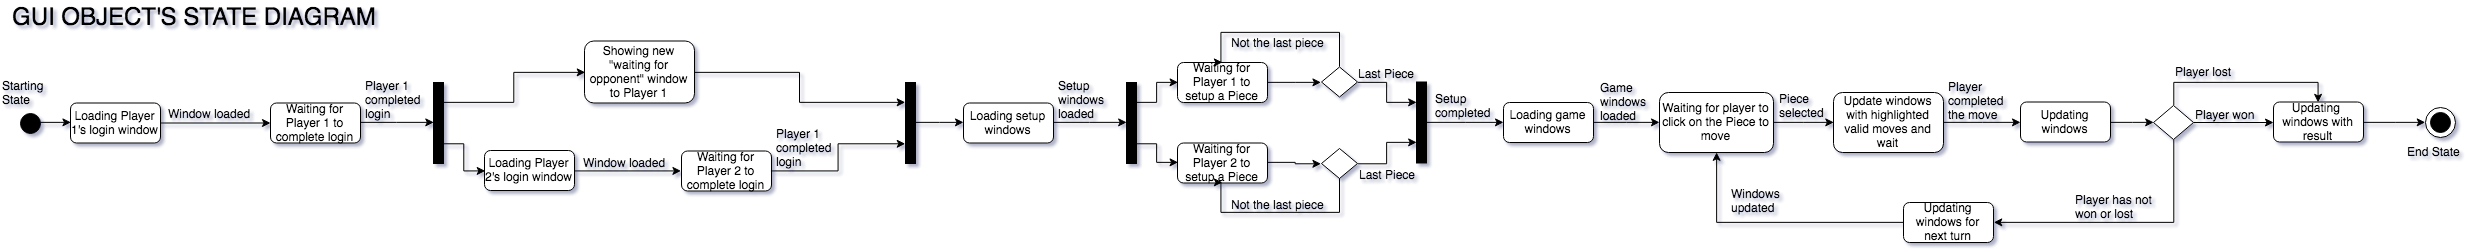

The diagram above was exported from draw.io. Its source (the exported page's mxGraphModel, read from the mxfile embedded in the PNG):
<mxGraphModel dx="1211" dy="503" grid="1" gridSize="10" guides="1" tooltips="1" connect="1" arrows="1" fold="1" page="1" pageScale="1" pageWidth="850" pageHeight="1100" background="#ffffff" math="0" shadow="0">
  <root>
    <mxCell id="0" />
    <mxCell id="1" parent="0" />
    <mxCell id="148" value="" style="edgeStyle=orthogonalEdgeStyle;rounded=0;html=1;jettySize=auto;orthogonalLoop=1;entryX=0;entryY=0.5;" edge="1" parent="1" source="2" target="149">
      <mxGeometry relative="1" as="geometry">
        <mxPoint x="170" y="420.5" as="targetPoint" />
      </mxGeometry>
    </mxCell>
    <mxCell id="2" value="" style="ellipse;whiteSpace=wrap;html=1;aspect=fixed;fillColor=#000000;" vertex="1" parent="1">
      <mxGeometry x="70" y="410.5" width="20" height="20" as="geometry" />
    </mxCell>
    <mxCell id="61" value="" style="ellipse;whiteSpace=wrap;html=1;aspect=fixed;fillColor=#FFFFFF;" vertex="1" parent="1">
      <mxGeometry x="2475" y="405" width="30" height="30" as="geometry" />
    </mxCell>
    <mxCell id="62" value="" style="ellipse;whiteSpace=wrap;html=1;aspect=fixed;fillColor=#000000;" vertex="1" parent="1">
      <mxGeometry x="2480" y="410" width="20" height="20" as="geometry" />
    </mxCell>
    <mxCell id="65" value="Starting&lt;br&gt;State&lt;br&gt;" style="text;html=1;resizable=0;points=[];autosize=1;align=left;verticalAlign=top;spacingTop=-4;" vertex="1" parent="1">
      <mxGeometry x="50" y="373.5" width="60" height="30" as="geometry" />
    </mxCell>
    <mxCell id="67" value="End State&lt;br&gt;" style="text;html=1;resizable=0;points=[];autosize=1;align=left;verticalAlign=top;spacingTop=-4;" vertex="1" parent="1">
      <mxGeometry x="2455.176470588235" y="439.5" width="70" height="20" as="geometry" />
    </mxCell>
    <mxCell id="69" value="&lt;font style=&quot;font-size: 24px&quot;&gt;GUI OBJECT'S STATE DIAGRAM&lt;/font&gt;" style="text;html=1;resizable=0;points=[];autosize=1;align=left;verticalAlign=top;spacingTop=-4;" vertex="1" parent="1">
      <mxGeometry x="60" y="298" width="380" height="20" as="geometry" />
    </mxCell>
    <mxCell id="182" value="" style="edgeStyle=orthogonalEdgeStyle;rounded=0;html=1;jettySize=auto;orthogonalLoop=1;" edge="1" parent="1" source="149" target="181">
      <mxGeometry relative="1" as="geometry" />
    </mxCell>
    <mxCell id="149" value="Loading Player 1's login window" style="rounded=1;whiteSpace=wrap;html=1;fillColor=#FFFFFF;" vertex="1" parent="1">
      <mxGeometry x="120" y="400.5" width="90" height="40" as="geometry" />
    </mxCell>
    <mxCell id="186" value="" style="edgeStyle=orthogonalEdgeStyle;rounded=0;html=1;jettySize=auto;orthogonalLoop=1;entryX=0;entryY=0.5;" edge="1" parent="1" source="181" target="194">
      <mxGeometry relative="1" as="geometry">
        <mxPoint x="510" y="421" as="targetPoint" />
      </mxGeometry>
    </mxCell>
    <mxCell id="181" value="Waiting for Player 1 to complete login" style="rounded=1;whiteSpace=wrap;html=1;fillColor=#FFFFFF;" vertex="1" parent="1">
      <mxGeometry x="320" y="400.5" width="90" height="40" as="geometry" />
    </mxCell>
    <mxCell id="193" value="" style="edgeStyle=orthogonalEdgeStyle;rounded=0;html=1;jettySize=auto;orthogonalLoop=1;entryX=0;entryY=0.5;" edge="1" parent="1" source="185" target="189">
      <mxGeometry relative="1" as="geometry" />
    </mxCell>
    <mxCell id="185" value="Loading Player 2's login window" style="rounded=1;whiteSpace=wrap;html=1;fillColor=#FFFFFF;" vertex="1" parent="1">
      <mxGeometry x="534" y="448" width="90" height="40" as="geometry" />
    </mxCell>
    <mxCell id="183" value="Window loaded" style="text;html=1;resizable=0;points=[];autosize=1;align=left;verticalAlign=top;spacingTop=-4;" vertex="1" parent="1">
      <mxGeometry x="216" y="401.5" width="100" height="20" as="geometry" />
    </mxCell>
    <mxCell id="187" value="Player 1&lt;br&gt;completed&lt;br&gt;login" style="text;html=1;resizable=0;points=[];autosize=1;align=left;verticalAlign=top;spacingTop=-4;" vertex="1" parent="1">
      <mxGeometry x="413" y="373.5" width="70" height="40" as="geometry" />
    </mxCell>
    <mxCell id="189" value="Waiting for Player 2 to complete login" style="rounded=1;whiteSpace=wrap;html=1;fillColor=#FFFFFF;" vertex="1" parent="1">
      <mxGeometry x="731" y="448.5" width="90" height="40" as="geometry" />
    </mxCell>
    <mxCell id="191" value="Window loaded" style="text;html=1;resizable=0;points=[];autosize=1;align=left;verticalAlign=top;spacingTop=-4;" vertex="1" parent="1">
      <mxGeometry x="631" y="450.5" width="100" height="20" as="geometry" />
    </mxCell>
    <mxCell id="192" value="Player 1&lt;br&gt;completed&lt;br&gt;login" style="text;html=1;resizable=0;points=[];autosize=1;align=left;verticalAlign=top;spacingTop=-4;" vertex="1" parent="1">
      <mxGeometry x="824" y="421.5" width="70" height="40" as="geometry" />
    </mxCell>
    <mxCell id="197" value="" style="edgeStyle=orthogonalEdgeStyle;rounded=0;html=1;jettySize=auto;orthogonalLoop=1;exitX=1;exitY=0.75;entryX=0;entryY=0.5;" edge="1" parent="1" source="194" target="185">
      <mxGeometry relative="1" as="geometry">
        <mxPoint x="573" y="420.5" as="targetPoint" />
      </mxGeometry>
    </mxCell>
    <mxCell id="199" value="" style="edgeStyle=orthogonalEdgeStyle;rounded=0;html=1;jettySize=auto;orthogonalLoop=1;exitX=1;exitY=0.25;entryX=0;entryY=0.5;" edge="1" parent="1" source="194" target="195">
      <mxGeometry relative="1" as="geometry">
        <mxPoint x="573" y="420.5" as="targetPoint" />
      </mxGeometry>
    </mxCell>
    <mxCell id="201" value="" style="edgeStyle=orthogonalEdgeStyle;rounded=0;html=1;jettySize=auto;orthogonalLoop=1;exitX=1;exitY=0.5;entryX=0;entryY=0.75;" edge="1" parent="1" source="189" target="200">
      <mxGeometry relative="1" as="geometry">
        <mxPoint x="984.7142857142858" y="461.1428571428571" as="sourcePoint" />
      </mxGeometry>
    </mxCell>
    <mxCell id="194" value="" style="rounded=0;whiteSpace=wrap;html=1;fillColor=#000000;" vertex="1" parent="1">
      <mxGeometry x="483" y="380" width="10" height="81" as="geometry" />
    </mxCell>
    <mxCell id="220" value="" style="edgeStyle=orthogonalEdgeStyle;rounded=0;html=1;jettySize=auto;orthogonalLoop=1;" edge="1" parent="1" source="200" target="205">
      <mxGeometry relative="1" as="geometry" />
    </mxCell>
    <mxCell id="200" value="" style="rounded=0;whiteSpace=wrap;html=1;fillColor=#000000;" vertex="1" parent="1">
      <mxGeometry x="955" y="380" width="10" height="81" as="geometry" />
    </mxCell>
    <mxCell id="203" value="" style="edgeStyle=orthogonalEdgeStyle;rounded=0;html=1;jettySize=auto;orthogonalLoop=1;entryX=0;entryY=0.25;" edge="1" parent="1" source="195" target="200">
      <mxGeometry relative="1" as="geometry">
        <mxPoint x="911" y="369.5" as="targetPoint" />
      </mxGeometry>
    </mxCell>
    <mxCell id="195" value="Showing new &quot;waiting for opponent&quot; window to Player 1" style="rounded=1;whiteSpace=wrap;html=1;fillColor=#FFFFFF;" vertex="1" parent="1">
      <mxGeometry x="634" y="338.5" width="110" height="62" as="geometry" />
    </mxCell>
    <mxCell id="204" value="" style="edgeStyle=orthogonalEdgeStyle;rounded=0;html=1;jettySize=auto;orthogonalLoop=1;entryX=0;entryY=0.5;" edge="1" source="205" target="217" parent="1">
      <mxGeometry relative="1" as="geometry">
        <mxPoint x="1203" y="421" as="targetPoint" />
      </mxGeometry>
    </mxCell>
    <mxCell id="205" value="Loading setup windows" style="rounded=1;whiteSpace=wrap;html=1;fillColor=#FFFFFF;" vertex="1" parent="1">
      <mxGeometry x="1013" y="400.5" width="90" height="40" as="geometry" />
    </mxCell>
    <mxCell id="208" value="Setup&lt;br&gt;windows&lt;br&gt;loaded" style="text;html=1;resizable=0;points=[];autosize=1;align=left;verticalAlign=top;spacingTop=-4;" vertex="1" parent="1">
      <mxGeometry x="1106" y="373.5" width="60" height="40" as="geometry" />
    </mxCell>
    <mxCell id="214" value="" style="edgeStyle=orthogonalEdgeStyle;rounded=0;html=1;jettySize=auto;orthogonalLoop=1;exitX=1;exitY=0.75;entryX=0;entryY=0.5;" edge="1" source="217" target="239" parent="1">
      <mxGeometry relative="1" as="geometry">
        <mxPoint x="1223" y="461" as="targetPoint" />
      </mxGeometry>
    </mxCell>
    <mxCell id="216" value="" style="edgeStyle=orthogonalEdgeStyle;rounded=0;html=1;jettySize=auto;orthogonalLoop=1;exitX=1;exitY=0.5;entryX=0;entryY=0.75;" edge="1" source="241" target="218" parent="1">
      <mxGeometry relative="1" as="geometry">
        <mxPoint x="1493" y="460.0588235294118" as="sourcePoint" />
      </mxGeometry>
    </mxCell>
    <mxCell id="228" value="" style="edgeStyle=orthogonalEdgeStyle;rounded=0;html=1;jettySize=auto;orthogonalLoop=1;entryX=0;entryY=0.5;exitX=1;exitY=0.25;" edge="1" parent="1" source="217" target="222">
      <mxGeometry relative="1" as="geometry">
        <mxPoint x="1266" y="420.5" as="targetPoint" />
      </mxGeometry>
    </mxCell>
    <mxCell id="230" value="" style="edgeStyle=orthogonalEdgeStyle;rounded=0;html=1;jettySize=auto;orthogonalLoop=1;entryX=0;entryY=0.25;exitX=1;exitY=0.5;" edge="1" parent="1" source="232" target="218">
      <mxGeometry relative="1" as="geometry">
        <mxPoint x="1700.8823529411766" y="379.88235294117646" as="sourcePoint" />
        <mxPoint x="1284" y="420.5" as="targetPoint" />
      </mxGeometry>
    </mxCell>
    <mxCell id="217" value="" style="rounded=0;whiteSpace=wrap;html=1;fillColor=#000000;" vertex="1" parent="1">
      <mxGeometry x="1176" y="380" width="10" height="81" as="geometry" />
    </mxCell>
    <mxCell id="246" value="" style="edgeStyle=orthogonalEdgeStyle;rounded=0;html=1;jettySize=auto;orthogonalLoop=1;" edge="1" parent="1" source="218" target="245">
      <mxGeometry relative="1" as="geometry" />
    </mxCell>
    <mxCell id="218" value="" style="rounded=0;whiteSpace=wrap;html=1;fillColor=#000000;" vertex="1" parent="1">
      <mxGeometry x="1466" y="379.5" width="10" height="81" as="geometry" />
    </mxCell>
    <mxCell id="222" value="Waiting for Player 1 to setup a Piece" style="rounded=1;whiteSpace=wrap;html=1;fillColor=#FFFFFF;" vertex="1" parent="1">
      <mxGeometry x="1227" y="360" width="90" height="40" as="geometry" />
    </mxCell>
    <mxCell id="226" value="Last Piece&lt;br&gt;" style="text;html=1;resizable=0;points=[];autosize=1;align=left;verticalAlign=top;spacingTop=-4;" vertex="1" parent="1">
      <mxGeometry x="1406" y="361.5" width="70" height="20" as="geometry" />
    </mxCell>
    <mxCell id="235" value="" style="edgeStyle=orthogonalEdgeStyle;rounded=0;html=1;jettySize=auto;orthogonalLoop=1;entryX=0.5;entryY=0;exitX=0.5;exitY=0;" edge="1" parent="1" source="232" target="222">
      <mxGeometry relative="1" as="geometry">
        <mxPoint x="1371" y="474.5" as="targetPoint" />
        <Array as="points">
          <mxPoint x="1389" y="330" />
          <mxPoint x="1271" y="330" />
        </Array>
      </mxGeometry>
    </mxCell>
    <mxCell id="232" value="" style="rhombus;whiteSpace=wrap;html=1;fillColor=#FFFFFF;" vertex="1" parent="1">
      <mxGeometry x="1371" y="364.5" width="36" height="30" as="geometry" />
    </mxCell>
    <mxCell id="233" value="" style="edgeStyle=orthogonalEdgeStyle;rounded=0;html=1;jettySize=auto;orthogonalLoop=1;entryX=0;entryY=0.5;" edge="1" parent="1" source="222" target="232">
      <mxGeometry relative="1" as="geometry">
        <mxPoint x="1317" y="379.88235294117646" as="sourcePoint" />
        <mxPoint x="1424.4117647058824" y="379.88235294117646" as="targetPoint" />
      </mxGeometry>
    </mxCell>
    <mxCell id="236" value="Not the last piece" style="text;html=1;resizable=0;points=[];autosize=1;align=left;verticalAlign=top;spacingTop=-4;" vertex="1" parent="1">
      <mxGeometry x="1279" y="330.5" width="110" height="20" as="geometry" />
    </mxCell>
    <mxCell id="239" value="Waiting for Player 2 to setup a Piece" style="rounded=1;whiteSpace=wrap;html=1;fillColor=#FFFFFF;" vertex="1" parent="1">
      <mxGeometry x="1227" y="440.5" width="90" height="40" as="geometry" />
    </mxCell>
    <mxCell id="240" value="" style="edgeStyle=orthogonalEdgeStyle;rounded=0;html=1;jettySize=auto;orthogonalLoop=1;entryX=0.5;entryY=1;exitX=0.5;exitY=1;" edge="1" source="241" target="239" parent="1">
      <mxGeometry relative="1" as="geometry">
        <mxPoint x="1371" y="555" as="targetPoint" />
        <Array as="points">
          <mxPoint x="1389" y="510" />
          <mxPoint x="1271" y="510" />
        </Array>
      </mxGeometry>
    </mxCell>
    <mxCell id="241" value="" style="rhombus;whiteSpace=wrap;html=1;fillColor=#FFFFFF;" vertex="1" parent="1">
      <mxGeometry x="1371" y="446" width="36" height="30" as="geometry" />
    </mxCell>
    <mxCell id="242" value="" style="edgeStyle=orthogonalEdgeStyle;rounded=0;html=1;jettySize=auto;orthogonalLoop=1;entryX=0;entryY=0.5;" edge="1" source="239" target="241" parent="1">
      <mxGeometry relative="1" as="geometry">
        <mxPoint x="1317" y="460.38235294117646" as="sourcePoint" />
        <mxPoint x="1424.4117647058824" y="460.38235294117646" as="targetPoint" />
      </mxGeometry>
    </mxCell>
    <mxCell id="243" value="Not the last piece" style="text;html=1;resizable=0;points=[];autosize=1;align=left;verticalAlign=top;spacingTop=-4;" vertex="1" parent="1">
      <mxGeometry x="1279" y="492.5" width="110" height="20" as="geometry" />
    </mxCell>
    <mxCell id="244" value="Last Piece&lt;br&gt;" style="text;html=1;resizable=0;points=[];autosize=1;align=left;verticalAlign=top;spacingTop=-4;" vertex="1" parent="1">
      <mxGeometry x="1407" y="463" width="70" height="20" as="geometry" />
    </mxCell>
    <mxCell id="250" value="" style="edgeStyle=orthogonalEdgeStyle;rounded=0;html=1;jettySize=auto;orthogonalLoop=1;entryX=0;entryY=0.5;" edge="1" parent="1" source="245" target="251">
      <mxGeometry relative="1" as="geometry">
        <mxPoint x="1712.9999999999995" y="420" as="targetPoint" />
      </mxGeometry>
    </mxCell>
    <mxCell id="245" value="Loading game windows" style="rounded=1;whiteSpace=wrap;html=1;fillColor=#FFFFFF;" vertex="1" parent="1">
      <mxGeometry x="1553" y="400" width="90" height="40" as="geometry" />
    </mxCell>
    <mxCell id="247" value="Setup&lt;br&gt;completed&lt;br&gt;" style="text;html=1;resizable=0;points=[];autosize=1;align=left;verticalAlign=top;spacingTop=-4;" vertex="1" parent="1">
      <mxGeometry x="1483" y="386.5" width="70" height="30" as="geometry" />
    </mxCell>
    <mxCell id="248" value="Game&lt;br&gt;windows&lt;br&gt;loaded" style="text;html=1;resizable=0;points=[];autosize=1;align=left;verticalAlign=top;spacingTop=-4;" vertex="1" parent="1">
      <mxGeometry x="1648" y="375.5" width="60" height="40" as="geometry" />
    </mxCell>
    <mxCell id="254" value="" style="edgeStyle=orthogonalEdgeStyle;rounded=0;html=1;jettySize=auto;orthogonalLoop=1;entryX=0;entryY=0.5;" edge="1" parent="1" source="251" target="255">
      <mxGeometry relative="1" as="geometry">
        <mxPoint x="1902.9999999999995" y="420" as="targetPoint" />
      </mxGeometry>
    </mxCell>
    <mxCell id="251" value="Waiting for player to click on the Piece to move" style="rounded=1;whiteSpace=wrap;html=1;fillColor=#FFFFFF;" vertex="1" parent="1">
      <mxGeometry x="1709" y="390" width="114" height="60" as="geometry" />
    </mxCell>
    <mxCell id="258" value="" style="edgeStyle=orthogonalEdgeStyle;rounded=0;html=1;jettySize=auto;orthogonalLoop=1;" edge="1" parent="1" source="255" target="257">
      <mxGeometry relative="1" as="geometry" />
    </mxCell>
    <mxCell id="255" value="Update windows with highlighted valid moves and wait" style="rounded=1;whiteSpace=wrap;html=1;fillColor=#FFFFFF;" vertex="1" parent="1">
      <mxGeometry x="1883" y="390" width="110" height="60" as="geometry" />
    </mxCell>
    <mxCell id="256" value="Piece&lt;br&gt;selected&lt;br&gt;" style="text;html=1;resizable=0;points=[];autosize=1;align=left;verticalAlign=top;spacingTop=-4;" vertex="1" parent="1">
      <mxGeometry x="1827" y="386.5" width="60" height="30" as="geometry" />
    </mxCell>
    <mxCell id="261" value="" style="edgeStyle=orthogonalEdgeStyle;rounded=0;html=1;jettySize=auto;orthogonalLoop=1;" edge="1" parent="1" source="257" target="260">
      <mxGeometry relative="1" as="geometry" />
    </mxCell>
    <mxCell id="257" value="Updating windows" style="rounded=1;whiteSpace=wrap;html=1;fillColor=#FFFFFF;" vertex="1" parent="1">
      <mxGeometry x="2070" y="399.5" width="90" height="40" as="geometry" />
    </mxCell>
    <mxCell id="259" value="Player &lt;br&gt;completed&lt;br&gt;the move&lt;br&gt;" style="text;html=1;resizable=0;points=[];autosize=1;align=left;verticalAlign=top;spacingTop=-4;" vertex="1" parent="1">
      <mxGeometry x="1996" y="374.5" width="70" height="40" as="geometry" />
    </mxCell>
    <mxCell id="263" value="" style="edgeStyle=orthogonalEdgeStyle;rounded=0;html=1;jettySize=auto;orthogonalLoop=1;" edge="1" parent="1" source="260">
      <mxGeometry relative="1" as="geometry">
        <mxPoint x="2322.9999999999995" y="420" as="targetPoint" />
      </mxGeometry>
    </mxCell>
    <mxCell id="268" value="" style="edgeStyle=orthogonalEdgeStyle;rounded=0;html=1;jettySize=auto;orthogonalLoop=1;entryX=0.5;entryY=0;exitX=0.5;exitY=0;" edge="1" parent="1" source="260" target="264">
      <mxGeometry relative="1" as="geometry">
        <mxPoint x="2222.9999999999995" y="323" as="targetPoint" />
      </mxGeometry>
    </mxCell>
    <mxCell id="270" value="" style="edgeStyle=orthogonalEdgeStyle;rounded=0;html=1;jettySize=auto;orthogonalLoop=1;entryX=1;entryY=0.5;exitX=0.5;exitY=1;" edge="1" parent="1" source="260" target="272">
      <mxGeometry relative="1" as="geometry">
        <mxPoint x="2223" y="550" as="targetPoint" />
      </mxGeometry>
    </mxCell>
    <mxCell id="260" value="" style="rhombus;whiteSpace=wrap;html=1;fillColor=#FFFFFF;" vertex="1" parent="1">
      <mxGeometry x="2203" y="403" width="40" height="34" as="geometry" />
    </mxCell>
    <mxCell id="276" value="" style="edgeStyle=orthogonalEdgeStyle;rounded=0;html=1;jettySize=auto;orthogonalLoop=1;entryX=0;entryY=0.5;" edge="1" parent="1" source="264" target="61">
      <mxGeometry relative="1" as="geometry">
        <mxPoint x="2463" y="420" as="targetPoint" />
      </mxGeometry>
    </mxCell>
    <mxCell id="264" value="Updating&amp;nbsp; windows with result" style="rounded=1;whiteSpace=wrap;html=1;fillColor=#FFFFFF;" vertex="1" parent="1">
      <mxGeometry x="2323" y="399.5" width="90" height="40" as="geometry" />
    </mxCell>
    <mxCell id="265" value="Player won" style="text;html=1;resizable=0;points=[];autosize=1;align=left;verticalAlign=top;spacingTop=-4;" vertex="1" parent="1">
      <mxGeometry x="2243" y="402.5" width="70" height="20" as="geometry" />
    </mxCell>
    <mxCell id="266" value="Player lost" style="text;html=1;resizable=0;points=[];autosize=1;align=left;verticalAlign=top;spacingTop=-4;" vertex="1" parent="1">
      <mxGeometry x="2223" y="359.5" width="70" height="20" as="geometry" />
    </mxCell>
    <mxCell id="271" value="Player has not&lt;br&gt;won or lost" style="text;html=1;resizable=0;points=[];autosize=1;align=left;verticalAlign=top;spacingTop=-4;" vertex="1" parent="1">
      <mxGeometry x="2123" y="487.5" width="90" height="30" as="geometry" />
    </mxCell>
    <mxCell id="274" value="" style="edgeStyle=orthogonalEdgeStyle;rounded=0;html=1;jettySize=auto;orthogonalLoop=1;entryX=0.5;entryY=1;" edge="1" parent="1" source="272" target="251">
      <mxGeometry relative="1" as="geometry">
        <mxPoint x="1782.9999999999995" y="520" as="targetPoint" />
      </mxGeometry>
    </mxCell>
    <mxCell id="272" value="Updating windows for next turn" style="rounded=1;whiteSpace=wrap;html=1;fillColor=#FFFFFF;" vertex="1" parent="1">
      <mxGeometry x="1953" y="500" width="90" height="40" as="geometry" />
    </mxCell>
    <mxCell id="275" value="Windows&lt;br&gt;updated&lt;br&gt;" style="text;html=1;resizable=0;points=[];autosize=1;align=left;verticalAlign=top;spacingTop=-4;" vertex="1" parent="1">
      <mxGeometry x="1779" y="482" width="60" height="30" as="geometry" />
    </mxCell>
  </root>
</mxGraphModel>